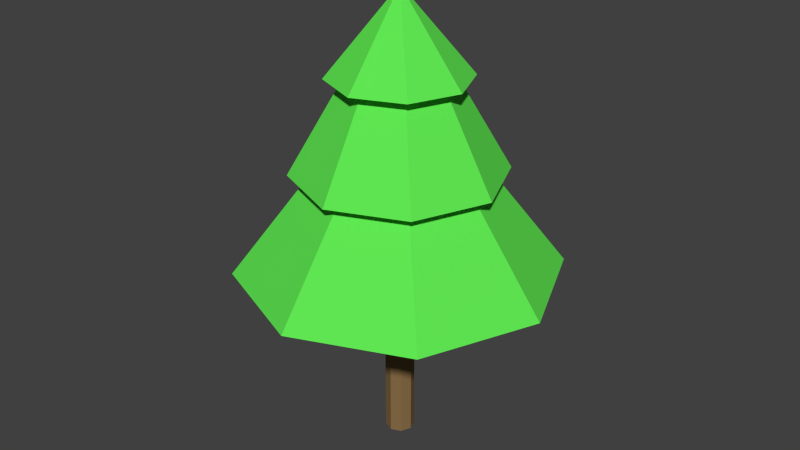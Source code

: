 # Source: tree_3.blend  (saved by Blender 2.74.0; exported with 4.5.12 LTS)
import bpy
from mathutils import Matrix  # noqa: F401  (used for matrix-valued properties, if any)

bpy.ops.wm.read_factory_settings(use_empty=True)
scene = bpy.context.scene
scene.name = 'Scene'

# ---- collections
col_collection_1 = bpy.data.collections.new('Collection 1'); scene.collection.children.link(col_collection_1)

# ---- materials (node trees are filled in below, after node groups)
mat_brown_002 = bpy.data.materials.new('brown.002')
mat_brown_002.alpha_threshold = 0.0
mat_brown_002.use_transparent_shadow = False
mat_brown_002.diffuse_color = (0.2529, 0.1569, 0.06666, 1.0)
mat_brown_002.roughness = 0.5
mat_brown_002.specular_intensity = 0.0
mat_green_002 = bpy.data.materials.new('green.002')
mat_green_002.alpha_threshold = 0.0
mat_green_002.use_transparent_shadow = False
mat_green_002.diffuse_color = (0.1169, 0.8, 0.08475, 1.0)
mat_green_002.roughness = 0.5

# ---- material node trees

# ---- world
world_world = bpy.data.worlds.new('World'); scene.world = world_world
world_world.color = (0.05088, 0.05088, 0.05088)
world_world.use_sun_shadow = False
world_world.sun_shadow_jitter_overblur = 0.0
world_world.cycles.sampling_method = 'MANUAL'
world_world.cycles.sample_map_resolution = 256

# ---- meshes
me_plane_004 = bpy.data.meshes.new('Plane.004')
me_plane_004.from_pydata([(9.537e-07, 0.1992, 0.0), (9.537e-07, 0.1992, 3.463), (0.1414, 0.1407, 0.0), (0.1414, 0.1407, 3.463), (0.2, -0.0007702, 0.0), (0.2, -0.0007702, 3.463), (0.1414, -0.1422, 0.0), (0.1414, -0.1422, 3.463), (9.537e-07, -0.2008, 0.0), (9.537e-07, -0.2008, 3.463), (-0.1414, -0.1422, 0.0), (-0.1414, -0.1422, 3.463), (-0.2, -0.0007702, 0.0), (-0.2, -0.0007702, 3.463), (-0.1414, 0.1407, 0.0), (-0.1414, 0.1407, 3.463), (-0.4354, -0.4349, 5.332), (-1.06, 0.0004744, 4.033), (-2.204, 0.0004746, 2.551), (-1.01, -1.01, 3.931), (-0.7497, 0.7502, 4.033), (-1.558, 1.559, 2.551), (4.64e-07, -1.428, 3.931), (4.956e-07, 1.061, 4.033), (3.684e-07, 2.204, 2.551), (1.01, -1.01, 3.931), (0.7497, 0.7502, 4.033), (1.558, 1.559, 2.551), (1.429, 0.0004744, 3.931), (1.06, 0.0004744, 4.033), (2.204, 0.0004746, 2.551), (1.01, 1.011, 3.931), (0.7497, -0.7492, 4.033), (1.558, -1.558, 2.551), (4.64e-07, 1.429, 3.931), (4.956e-07, -1.06, 4.033), (3.684e-07, -2.203, 2.551), (-1.01, 1.011, 3.931), (-1.429, 0.0004744, 3.931), (-0.7497, -0.7492, 4.033), (-1.558, -1.558, 2.551), (4.511e-07, 0.0004745, 2.551), (5.407e-07, -0.6153, 5.332), (0.4354, -0.4349, 5.332), (0.6157, 0.0004744, 5.332), (0.4354, 0.4359, 5.332), (5.407e-07, 0.6162, 5.332), (-0.4354, 0.4359, 5.332), (-0.6157, 0.0004744, 5.332), (-0.6693, -0.6688, 5.189), (5.069e-07, -0.946, 5.189), (0.6693, -0.6688, 5.189), (0.9465, 0.0004744, 5.189), (0.6693, 0.6698, 5.189), (5.069e-07, 0.947, 5.189), (-0.6693, 0.6698, 5.189), (-0.9465, 0.0004744, 5.189), (6.035e-07, 0.0004743, 6.327)], [], [(0, 1, 3, 2), (2, 3, 5, 4), (4, 5, 7, 6), (6, 7, 9, 8), (8, 9, 11, 10), (10, 11, 13, 12), (14, 15, 1, 0), (12, 13, 15, 14), (18, 17, 20, 21), (38, 19, 16, 48), (21, 20, 23, 24), (19, 22, 42, 16), (24, 23, 26, 27), (22, 25, 43, 42), (27, 26, 29, 30), (25, 28, 44, 43), (30, 29, 32, 33), (28, 31, 45, 44), (33, 32, 35, 36), (31, 34, 46, 45), (36, 35, 39, 40), (34, 37, 47, 46), (37, 38, 48, 47), (40, 39, 17, 18), (40, 18, 41), (36, 40, 41), (33, 36, 41), (30, 33, 41), (27, 30, 41), (24, 27, 41), (21, 24, 41), (18, 21, 41), (56, 49, 57), (49, 50, 57), (50, 51, 57), (51, 52, 57), (52, 53, 57), (53, 54, 57), (54, 55, 57), (55, 56, 57)])
me_plane_004.polygons.foreach_set('material_index', [0, 0, 0, 0, 0, 0, 0, 0, 1, 1, 1, 1, 1, 1, 1, 1, 1, 1, 1, 1, 1, 1, 1, 1, 1, 1, 1, 1, 1, 1, 1, 1, 1, 1, 1, 1, 1, 1, 1, 1])
_uv = me_plane_004.uv_layers.new(name='UVMap')
_uv.uv.foreach_set('vector', [0.0, 0.0, 0.0, 0.0, 0.0, 0.0, 0.0, 0.0, 0.0, 0.0, 0.0, 0.0, 0.0, 0.0, 0.0, 0.0, 0.0, 0.0, 0.0, 0.0, 0.0, 0.0, 0.0, 0.0, 0.0, 0.0, 0.0, 0.0, 0.0, 0.0, 0.0, 0.0, 0.0, 0.0, 0.0, 0.0, 0.0, 0.0, 0.0, 0.0, 0.0, 0.0, 0.0, 0.0, 0.0, 0.0, 0.0, 0.0, 0.0, 0.0, 0.0, 0.0, 0.0, 0.0, 0.0, 0.0, 0.0, 0.0, 0.0, 0.0, 0.0, 0.0, 0.0, 0.0, 0.0, 0.0, 0.0, 0.0, 0.0, 0.0, 0.0, 0.0, 0.0, 0.0, 0.0, 0.0, 0.0, 0.0, 0.0, 0.0, 0.0, 0.0, 0.0, 0.0, 0.0, 0.0, 0.0, 0.0, 0.0, 0.0, 0.0, 0.0, 0.0, 0.0, 0.0, 0.0, 0.0, 0.0, 0.0, 0.0, 0.0, 0.0, 0.0, 0.0, 0.0, 0.0, 0.0, 0.0, 0.0, 0.0, 0.0, 0.0, 0.0, 0.0, 0.0, 0.0, 0.0, 0.0, 0.0, 0.0, 0.0, 0.0, 0.0, 0.0, 0.0, 0.0, 0.0, 0.0, 0.0, 0.0, 0.0, 0.0, 0.0, 0.0, 0.0, 0.0, 0.0, 0.0, 0.0, 0.0, 0.0, 0.0, 0.0, 0.0, 0.0, 0.0, 0.0, 0.0, 0.0, 0.0, 0.0, 0.0, 0.0, 0.0, 0.0, 0.0, 0.0, 0.0, 0.0, 0.0, 0.0, 0.0, 0.0, 0.0, 0.0, 0.0, 0.0, 0.0, 0.0, 0.0, 0.0, 0.0, 0.0, 0.0, 0.0, 0.0, 0.0, 0.0, 0.0, 0.0, 0.0, 0.0, 0.0, 0.0, 0.0, 0.0, 0.0, 0.0, 0.0, 0.0, 0.0, 0.0, 0.0, 0.0, 0.0, 0.0, 0.0, 0.0, 0.0, 0.0, 0.0, 0.0, 0.0, 0.0, 0.0, 0.0, 0.0, 0.0, 0.0, 0.0, 0.0, 0.0, 0.0, 0.0, 0.0, 0.0, 0.0, 0.0, 0.0, 0.0, 0.0, 0.0, 0.0, 0.0, 0.0, 0.0, 0.0, 0.0, 0.0, 0.0, 0.0, 0.0, 0.0, 0.0, 0.0, 0.0, 0.0, 0.0, 0.0, 0.0, 0.0, 0.0, 0.0, 0.0, 0.0, 0.0, 0.0, 0.0, 0.0, 0.0, 0.0, 0.0, 0.0, 0.0, 0.0, 0.0, 0.0, 0.0, 0.0, 0.0, 0.0, 0.0, 0.0, 0.0, 0.0, 0.0, 0.0, 0.0, 0.0, 0.0, 0.0, 0.0, 0.0, 0.0, 0.0, 0.0, 0.0, 0.0, 0.0, 0.0, 0.0, 0.0, 0.0, 0.0, 0.0, 0.0, 0.0, 0.0])
me_plane_004.materials.append(mat_brown_002)
me_plane_004.materials.append(mat_green_002)
me_plane_004.use_remesh_preserve_volume = False
me_plane_004.use_remesh_preserve_attributes = False
me_plane_004.use_mirror_vertex_groups = False
me_plane_004.update()

# ---- objects
ob_tree_004 = bpy.data.objects.new('tree.004', me_plane_004)

# ---- transforms, parenting, visibility, modifiers, constraints
ob_tree_004.location = (0.0, 0.0, 0.0)
ob_tree_004.show_texture_space = True
ob_tree_004.lineart.crease_threshold = 0.0

# ---- collection membership
col_collection_1.objects.link(ob_tree_004)

# ---- scene / render settings (as saved in the file)
scene.frame_start = 1; scene.frame_end = 250; scene.frame_set(1)
scene.render.engine = 'BLENDER_EEVEE_NEXT'
scene.render.resolution_percentage = 50
scene.render.dither_intensity = 0.0
scene.cycles.use_denoising = False
scene.cycles.samples = 10
scene.cycles.sampling_pattern = 'TABULATED_SOBOL'
scene.cycles.light_sampling_threshold = 0.0
scene.cycles.use_adaptive_sampling = False
scene.cycles.use_light_tree = False
scene.cycles.blur_glossy = 0.0
scene.cycles.pixel_filter_type = 'GAUSSIAN'
scene.cycles.sample_clamp_indirect = 0.0
scene.view_settings.view_transform = 'Standard'
bpy.context.view_layer.update()

# ---- added for rendering (the .blend has no active camera and no usable light): camera, sun
cam_auto = bpy.data.cameras.new('AutoCamera')
cam_auto.lens = 50.0
cam_auto.sensor_width = 36.0
cam_auto.clip_end = 1000.0
ob_auto_camera = bpy.data.objects.new('AutoCamera', cam_auto)
scene.collection.objects.link(ob_auto_camera)
ob_auto_camera.location = (8.21748, -9.8605, 9.73761)
ob_auto_camera.rotation_euler = (1.09748, -7.21219e-08, 0.694738)
scene.camera = ob_auto_camera
light_auto_sun = bpy.data.lights.new('AutoSun', 'SUN')
light_auto_sun.energy = 3.0
light_auto_sun.angle = 0.0523599
ob_auto_sun = bpy.data.objects.new('AutoSun', light_auto_sun)
scene.collection.objects.link(ob_auto_sun)
ob_auto_sun.rotation_euler = (0.872665, 0.174533, 0.523599)
bpy.context.view_layer.update()
